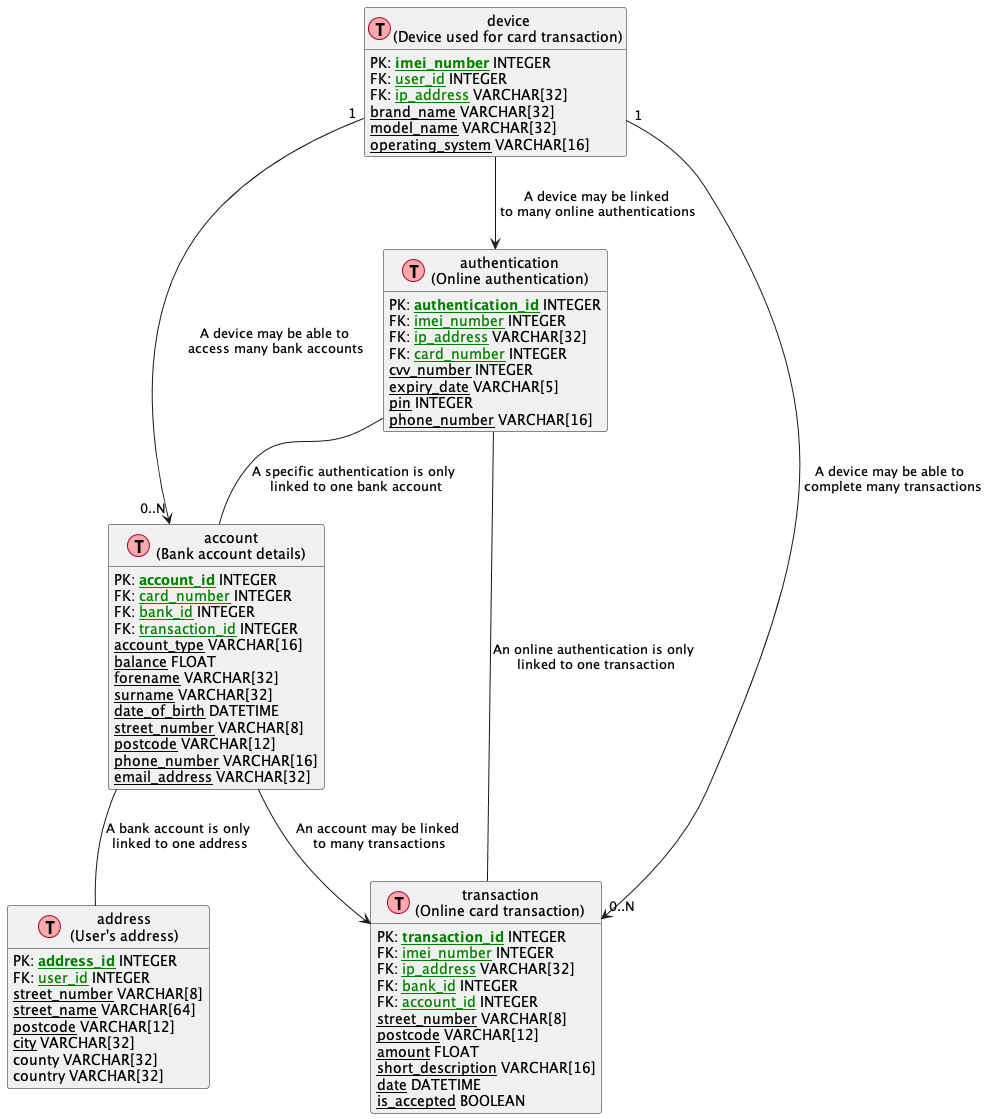

The diagram above was rendered by PlantUML. Its source (embedded in the PNG):
@startuml
' uncomment the line below if you're using computer with a retina display
' skinparam dpi 300
!define Table(name,desc) class name as "desc" << (T,#FFAAAA) >>
' we use bold for primary key
' red color for foreign keys
' green color for unique
' and underscore for not_null
!define primary_key(x) <b>x</b>
!define unique(x) <color:green>x</color>
!define not_null(x) <u>x</u>
' other tags available:
' <i></i>
' <back:COLOR></color>, where color is a color name or html color code
' (#FFAACC)
' see: http://plantuml.com/classes.html#More
hide methods
hide stereotypes

' entities

Table(address, "address\n(User's address)") {
PK: primary_key(not_null(unique(address_id))) INTEGER
FK: not_null(unique(user_id)) INTEGER
not_null(street_number) VARCHAR[8]
not_null(street_name) VARCHAR[64]
not_null(postcode) VARCHAR[12]
not_null(city) VARCHAR[32]
county VARCHAR[32]
country VARCHAR[32]
}

Table(device, "device\n(Device used for card transaction)") {
PK: primary_key(not_null(unique(imei_number))) INTEGER
FK: not_null(unique(user_id)) INTEGER
FK: not_null(unique(ip_address)) VARCHAR[32]
not_null(brand_name) VARCHAR[32]
not_null(model_name) VARCHAR[32]
not_null(operating_system) VARCHAR[16]
}

Table(account, "account\n(Bank account details)") {
PK: primary_key(not_null(unique(account_id))) INTEGER
FK: not_null(unique(card_number)) INTEGER
FK: not_null(unique(bank_id)) INTEGER
FK: not_null(unique(transaction_id)) INTEGER
not_null(account_type) VARCHAR[16]
not_null(balance) FLOAT
not_null(forename) VARCHAR[32]
not_null(surname) VARCHAR[32]
not_null(date_of_birth) DATETIME
not_null(street_number) VARCHAR[8]
not_null(postcode) VARCHAR[12]
not_null(phone_number) VARCHAR[16]
not_null(email_address) VARCHAR[32]
}

Table(transaction, "transaction\n(Online card transaction)") {
PK: primary_key(not_null(unique(transaction_id))) INTEGER
FK: not_null(unique(imei_number)) INTEGER
FK: not_null(unique(ip_address)) VARCHAR[32]
FK: not_null(unique(bank_id)) INTEGER
FK: not_null(unique(account_id)) INTEGER
not_null(street_number) VARCHAR[8]
not_null(postcode) VARCHAR[12]
not_null(amount) FLOAT
not_null(short_description) VARCHAR[16]
not_null(date) DATETIME
not_null(is_accepted) BOOLEAN
}

Table(authentication, "authentication\n(Online authentication)") {
PK: primary_key(not_null(unique(authentication_id))) INTEGER
FK: not_null(unique(imei_number)) INTEGER
FK: not_null(unique(ip_address)) VARCHAR[32]
FK: not_null(unique(card_number)) INTEGER
not_null(cvv_number) INTEGER
not_null(expiry_date) VARCHAR[5]
not_null(pin) INTEGER
not_null(phone_number) VARCHAR[16]
}

' relationships
' one-to-one relationship
account -- address : "A bank account is only \nlinked to one address"
authentication -- account : "A specific authentication is only \nlinked to one bank account"
authentication -- transaction : "An online authentication is only \nlinked to one transaction"
' one-to-many relationship
account --> transaction : "An account may be linked\n to many transactions"
device --> authentication : "A device may be linked\n to many online authentications"
' many-to-many relationships
device "1" --> "0..N" account : "A device may be able to \naccess many bank accounts"
device "1" --> "0..N" transaction : "A device may be able to \n complete many transactions"

@enduml